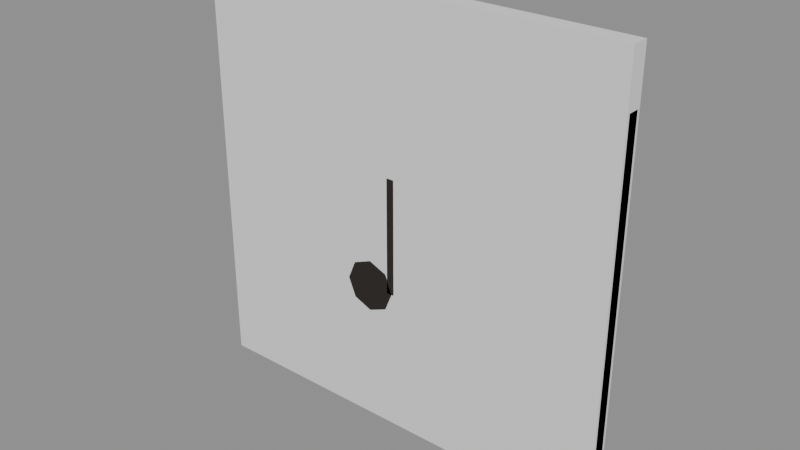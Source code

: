 # Source: Prop_YTM_SongCard.blend  (saved by Blender 4.3.34; exported with 4.5.12 LTS)
import bpy
from mathutils import Matrix  # noqa: F401  (used for matrix-valued properties, if any)

bpy.ops.wm.read_factory_settings(use_empty=True)
scene = bpy.context.scene
scene.name = 'Scene'

# ---- materials (node trees are filled in below, after node groups)
mat_prop_ytm_songcard_m0 = bpy.data.materials.new('Prop_YTM_SongCard_M0')
mat_prop_ytm_songcard_m0.diffuse_color = (0.6941, 0.5924, 0.3993, 1.0)
mat_prop_ytm_songcard_m1 = bpy.data.materials.new('Prop_YTM_SongCard_M1')
mat_prop_ytm_songcard_m1.diffuse_color = (0.5924, 0.259, 0.03847, 1.0)
mat_prop_ytm_songcard_m2 = bpy.data.materials.new('Prop_YTM_SongCard_M2')
mat_prop_ytm_songcard_m2.diffuse_color = (0.01891, 0.01347, 0.0104, 1.0)

# ---- material node trees
mat_prop_ytm_songcard_m0.use_nodes = True; mat_prop_ytm_songcard_m0.node_tree.nodes.clear()
_N = mat_prop_ytm_songcard_m0.node_tree.nodes; _L = mat_prop_ytm_songcard_m0.node_tree.links
n0 = _N.new('ShaderNodeBsdfPrincipled'); n0.name = 'Principled BSDF'; n0.location = (10, 300)
n0.inputs[0].default_value = (0.6941, 0.5924, 0.3993, 1.0)
n0.inputs[2].default_value = 0.85
n1 = _N.new('ShaderNodeOutputMaterial'); n1.name = 'Material Output'; n1.location = (300, 300)
_L.new(n0.outputs[0], n1.inputs[0])
n1.is_active_output = True
mat_prop_ytm_songcard_m1.use_nodes = True; mat_prop_ytm_songcard_m1.node_tree.nodes.clear()
_N = mat_prop_ytm_songcard_m1.node_tree.nodes; _L = mat_prop_ytm_songcard_m1.node_tree.links
n0 = _N.new('ShaderNodeBsdfPrincipled'); n0.name = 'Principled BSDF'; n0.location = (10, 300)
n0.inputs[0].default_value = (0.5924, 0.259, 0.03847, 1.0)
n0.inputs[2].default_value = 0.8
n1 = _N.new('ShaderNodeOutputMaterial'); n1.name = 'Material Output'; n1.location = (300, 300)
_L.new(n0.outputs[0], n1.inputs[0])
n1.is_active_output = True
mat_prop_ytm_songcard_m2.use_nodes = True; mat_prop_ytm_songcard_m2.node_tree.nodes.clear()
_N = mat_prop_ytm_songcard_m2.node_tree.nodes; _L = mat_prop_ytm_songcard_m2.node_tree.links
n0 = _N.new('ShaderNodeBsdfPrincipled'); n0.name = 'Principled BSDF'; n0.location = (10, 300)
n0.inputs[0].default_value = (0.01891, 0.01347, 0.0104, 1.0)
n0.inputs[2].default_value = 0.7
n1 = _N.new('ShaderNodeOutputMaterial'); n1.name = 'Material Output'; n1.location = (300, 300)
_L.new(n0.outputs[0], n1.inputs[0])
n1.is_active_output = True

# ---- meshes
me_prop_ytm_songcard = bpy.data.meshes.new('Prop_YTM_SongCard')
me_prop_ytm_songcard.from_pydata([(-0.075, -0.002, 0.0), (-0.075, -0.002, 0.13), (-0.075, 0.002, 0.0), (-0.075, 0.002, 0.13), (0.075, -0.002, 0.0), (0.075, -0.002, 0.13), (0.075, 0.002, 0.0), (0.075, 0.002, 0.13), (-0.065, -0.0025, 0.13), (-0.065, -0.0025, 0.148), (-0.065, 0.0025, 0.13), (-0.065, 0.0025, 0.148), (-0.025, -0.0025, 0.13), (-0.025, -0.0025, 0.148), (-0.025, 0.0025, 0.13), (-0.025, 0.0025, 0.148), (-0.001, -0.0032, 0.05), (-0.003636, -0.0032, 0.05636), (-0.01, -0.0032, 0.059), (-0.01636, -0.0032, 0.05636), (-0.019, -0.0032, 0.05), (-0.01636, -0.0032, 0.04364), (-0.01, -0.0032, 0.041), (-0.003636, -0.0032, 0.04364), (-0.001, -0.002, 0.05), (-0.003636, -0.002, 0.05636), (-0.01, -0.002, 0.059), (-0.01636, -0.002, 0.05636), (-0.019, -0.002, 0.05), (-0.01636, -0.002, 0.04364), (-0.01, -0.002, 0.041), (-0.003636, -0.002, 0.04364), (-0.00275, -0.0032, 0.05), (-0.00275, -0.0032, 0.09), (-0.00275, -0.002, 0.05), (-0.00275, -0.002, 0.09), (-0.00025, -0.0032, 0.05), (-0.00025, -0.0032, 0.09), (-0.00025, -0.002, 0.05), (-0.00025, -0.002, 0.09)], [], [(0, 1, 3, 2), (2, 3, 7, 6), (6, 7, 5, 4), (4, 5, 1, 0), (2, 6, 4, 0), (7, 3, 1, 5), (8, 9, 11, 10), (10, 11, 15, 14), (14, 15, 13, 12), (12, 13, 9, 8), (10, 14, 12, 8), (15, 11, 9, 13), (16, 24, 25, 17), (17, 25, 26, 18), (18, 26, 27, 19), (19, 27, 28, 20), (20, 28, 29, 21), (21, 29, 30, 22), (22, 30, 31, 23), (23, 31, 24, 16), (23, 16, 17, 18, 19, 20, 21, 22), (24, 31, 30, 29, 28, 27, 26, 25), (32, 33, 35, 34), (34, 35, 39, 38), (38, 39, 37, 36), (36, 37, 33, 32), (34, 38, 36, 32), (39, 35, 33, 37)])
me_prop_ytm_songcard.polygons.foreach_set('material_index', [0, 0, 0, 0, 0, 0, 1, 1, 1, 1, 1, 1, 2, 2, 2, 2, 2, 2, 2, 2, 2, 2, 2, 2, 2, 2, 2, 2])
me_prop_ytm_songcard.materials.append(mat_prop_ytm_songcard_m0)
me_prop_ytm_songcard.materials.append(mat_prop_ytm_songcard_m1)
me_prop_ytm_songcard.materials.append(mat_prop_ytm_songcard_m2)
me_prop_ytm_songcard.update()
me_ucx_prop_ytm_songcard_00 = bpy.data.meshes.new('UCX_Prop_YTM_SongCard_00')
me_ucx_prop_ytm_songcard_00.from_pydata([(-0.075, -0.003, 0.0), (-0.075, -0.003, 0.148), (-0.075, 0.003, 0.0), (-0.075, 0.003, 0.148), (0.075, -0.003, 0.0), (0.075, -0.003, 0.148), (0.075, 0.003, 0.0), (0.075, 0.003, 0.148)], [], [(0, 1, 3, 2), (2, 3, 7, 6), (6, 7, 5, 4), (4, 5, 1, 0), (2, 6, 4, 0), (7, 3, 1, 5)])
me_ucx_prop_ytm_songcard_00.update()

# ---- objects
ob_prop_ytm_songcard = bpy.data.objects.new('Prop_YTM_SongCard', me_prop_ytm_songcard)
ob_socket_grip = bpy.data.objects.new('SOCKET_Grip', None)
ob_ucx_prop_ytm_songcard_00 = bpy.data.objects.new('UCX_Prop_YTM_SongCard_00', me_ucx_prop_ytm_songcard_00)

# ---- transforms, parenting, visibility, modifiers, constraints
ob_prop_ytm_songcard.location = (0.0, 0.0, 0.0)
ob_socket_grip.parent = ob_prop_ytm_songcard
ob_socket_grip.location = (-0.045, 0.0, 0.139)
ob_socket_grip.rotation_mode = 'QUATERNION'
ob_socket_grip.rotation_quaternion = (0.7071, 0.0, 0.7071, 0.0)
ob_socket_grip.empty_display_type = 'ARROWS'
ob_socket_grip.empty_display_size = 0.03
ob_ucx_prop_ytm_songcard_00.parent = ob_prop_ytm_songcard
ob_ucx_prop_ytm_songcard_00.location = (0.0, 0.0, 0.0)
ob_ucx_prop_ytm_songcard_00.display_type = 'WIRE'

# ---- collection membership
scene.collection.objects.link(ob_prop_ytm_songcard)
scene.collection.objects.link(ob_socket_grip)
scene.collection.objects.link(ob_ucx_prop_ytm_songcard_00)

# ---- scene / render settings (as saved in the file)
scene.frame_start = 1; scene.frame_end = 250; scene.frame_set(1)
scene.render.engine = 'BLENDER_EEVEE_NEXT'
bpy.context.view_layer.update()

# ---- added for rendering (the .blend has no active camera and no usable light): camera, sun + grey world if the file has none
cam_auto = bpy.data.cameras.new('AutoCamera')
cam_auto.lens = 50.0
cam_auto.sensor_width = 36.0
cam_auto.clip_end = 1000.0
ob_auto_camera = bpy.data.objects.new('AutoCamera', cam_auto)
scene.collection.objects.link(ob_auto_camera)
ob_auto_camera.location = (0.19505, -0.23416, 0.23004)
ob_auto_camera.rotation_euler = (1.09748, -7.21219e-08, 0.694738)
scene.camera = ob_auto_camera
light_auto_sun = bpy.data.lights.new('AutoSun', 'SUN')
light_auto_sun.energy = 3.0
light_auto_sun.angle = 0.0523599
ob_auto_sun = bpy.data.objects.new('AutoSun', light_auto_sun)
scene.collection.objects.link(ob_auto_sun)
ob_auto_sun.rotation_euler = (0.872665, 0.174533, 0.523599)
if scene.world is None:
    world_auto = bpy.data.worlds.new('AutoWorld')
    world_auto.color = (0.3, 0.3, 0.3)
    scene.world = world_auto
bpy.context.view_layer.update()
